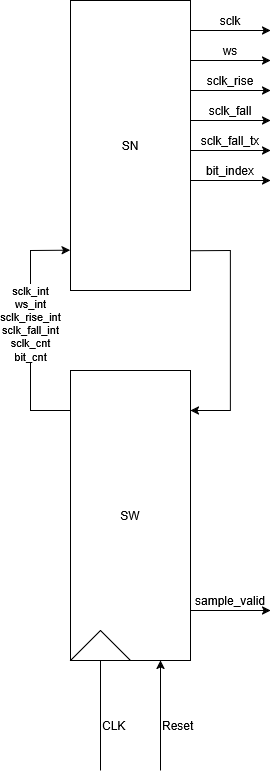

The diagram above was exported from draw.io. Its source (the exported page's mxGraphModel, read from the mxfile embedded in the PNG):
<mxGraphModel dx="1417" dy="786" grid="1" gridSize="10" guides="1" tooltips="1" connect="1" arrows="1" fold="1" page="1" pageScale="1" pageWidth="827" pageHeight="1169" math="0" shadow="0">
  <root>
    <mxCell id="0" />
    <mxCell id="1" parent="0" />
    <mxCell id="zKcoXFreaO3yO-5LtK18-1" parent="1" style="rounded=0;whiteSpace=wrap;html=1;" value="SN" vertex="1">
      <mxGeometry height="290" width="120" x="320" y="190" as="geometry" />
    </mxCell>
    <mxCell id="zKcoXFreaO3yO-5LtK18-2" parent="1" style="rounded=0;whiteSpace=wrap;html=1;" value="SW" vertex="1">
      <mxGeometry height="290" width="120" x="320" y="560" as="geometry" />
    </mxCell>
    <mxCell id="zKcoXFreaO3yO-5LtK18-3" parent="1" style="triangle;whiteSpace=wrap;html=1;rotation=-90;" value="" vertex="1">
      <mxGeometry height="60" width="30" x="335" y="805" as="geometry" />
    </mxCell>
    <mxCell id="zKcoXFreaO3yO-5LtK18-6" edge="1" parent="1" style="endArrow=classic;html=1;rounded=0;entryX=0.25;entryY=1;entryDx=0;entryDy=0;" value="">
      <mxGeometry height="50" relative="1" width="50" as="geometry">
        <mxPoint x="410" y="960" as="sourcePoint" />
        <mxPoint x="410" y="850" as="targetPoint" />
      </mxGeometry>
    </mxCell>
    <mxCell id="zKcoXFreaO3yO-5LtK18-7" edge="1" parent="1" style="endArrow=none;html=1;rounded=0;entryX=0.25;entryY=1;entryDx=0;entryDy=0;" target="zKcoXFreaO3yO-5LtK18-2" value="">
      <mxGeometry height="50" relative="1" width="50" as="geometry">
        <mxPoint x="350" y="960" as="sourcePoint" />
        <mxPoint x="375" y="910" as="targetPoint" />
      </mxGeometry>
    </mxCell>
    <mxCell id="zKcoXFreaO3yO-5LtK18-8" parent="1" style="text;html=1;whiteSpace=wrap;strokeColor=none;fillColor=none;align=left;verticalAlign=middle;rounded=0;" value="CLK" vertex="1">
      <mxGeometry height="30" width="60" x="350" y="900" as="geometry" />
    </mxCell>
    <mxCell id="zKcoXFreaO3yO-5LtK18-11" parent="1" style="text;html=1;whiteSpace=wrap;strokeColor=none;fillColor=none;align=left;verticalAlign=middle;rounded=0;" value="Reset" vertex="1">
      <mxGeometry height="30" width="60" x="410" y="900" as="geometry" />
    </mxCell>
    <mxCell id="zKcoXFreaO3yO-5LtK18-12" edge="1" parent="1" style="endArrow=classic;html=1;rounded=0;entryX=-0.002;entryY=0.861;entryDx=0;entryDy=0;entryPerimeter=0;" target="zKcoXFreaO3yO-5LtK18-1" value="">
      <mxGeometry height="50" relative="1" width="50" as="geometry">
        <Array as="points">
          <mxPoint x="280" y="600" />
          <mxPoint x="280" y="440" />
        </Array>
        <mxPoint x="320" y="600" as="sourcePoint" />
        <mxPoint x="319" y="440" as="targetPoint" />
      </mxGeometry>
    </mxCell>
    <mxCell id="zKcoXFreaO3yO-5LtK18-28" connectable="0" parent="zKcoXFreaO3yO-5LtK18-12" style="edgeLabel;html=1;align=center;verticalAlign=middle;resizable=0;points=[];" value="sclk_int&lt;br&gt;ws_int&lt;br&gt;sclk_rise_int&lt;br&gt;sclk_fall_int&lt;br&gt;sclk_cnt&lt;br&gt;bit_cnt" vertex="1">
      <mxGeometry relative="1" x="0.0558" as="geometry">
        <mxPoint as="offset" />
      </mxGeometry>
    </mxCell>
    <mxCell id="zKcoXFreaO3yO-5LtK18-13" edge="1" parent="1" source="zKcoXFreaO3yO-5LtK18-1" style="endArrow=classic;html=1;rounded=0;exitX=1.001;exitY=0.863;exitDx=0;exitDy=0;exitPerimeter=0;" value="">
      <mxGeometry height="50" relative="1" width="50" as="geometry">
        <Array as="points">
          <mxPoint x="480" y="440" />
          <mxPoint x="480" y="600" />
        </Array>
        <mxPoint x="579" y="450" as="sourcePoint" />
        <mxPoint x="440" y="600" as="targetPoint" />
      </mxGeometry>
    </mxCell>
    <mxCell id="zKcoXFreaO3yO-5LtK18-14" edge="1" parent="1" style="endArrow=classic;html=1;rounded=0;" value="">
      <mxGeometry height="50" relative="1" width="50" as="geometry">
        <mxPoint x="440" y="220" as="sourcePoint" />
        <mxPoint x="520" y="220" as="targetPoint" />
      </mxGeometry>
    </mxCell>
    <mxCell id="zKcoXFreaO3yO-5LtK18-15" edge="1" parent="1" style="endArrow=classic;html=1;rounded=0;" value="">
      <mxGeometry height="50" relative="1" width="50" as="geometry">
        <mxPoint x="440" y="250" as="sourcePoint" />
        <mxPoint x="520" y="250" as="targetPoint" />
      </mxGeometry>
    </mxCell>
    <mxCell id="zKcoXFreaO3yO-5LtK18-16" edge="1" parent="1" style="endArrow=classic;html=1;rounded=0;" value="">
      <mxGeometry height="50" relative="1" width="50" as="geometry">
        <mxPoint x="440" y="280" as="sourcePoint" />
        <mxPoint x="520" y="280" as="targetPoint" />
      </mxGeometry>
    </mxCell>
    <mxCell id="zKcoXFreaO3yO-5LtK18-17" edge="1" parent="1" style="endArrow=classic;html=1;rounded=0;" value="">
      <mxGeometry height="50" relative="1" width="50" as="geometry">
        <mxPoint x="440" y="310" as="sourcePoint" />
        <mxPoint x="520" y="310" as="targetPoint" />
      </mxGeometry>
    </mxCell>
    <mxCell id="zKcoXFreaO3yO-5LtK18-18" edge="1" parent="1" style="endArrow=classic;html=1;rounded=0;" value="">
      <mxGeometry height="50" relative="1" width="50" as="geometry">
        <mxPoint x="440" y="340" as="sourcePoint" />
        <mxPoint x="520" y="340" as="targetPoint" />
      </mxGeometry>
    </mxCell>
    <mxCell id="zKcoXFreaO3yO-5LtK18-19" edge="1" parent="1" style="endArrow=classic;html=1;rounded=0;" value="">
      <mxGeometry height="50" relative="1" width="50" as="geometry">
        <mxPoint x="440" y="370" as="sourcePoint" />
        <mxPoint x="520" y="370" as="targetPoint" />
      </mxGeometry>
    </mxCell>
    <mxCell id="zKcoXFreaO3yO-5LtK18-20" edge="1" parent="1" style="endArrow=classic;html=1;rounded=0;" value="">
      <mxGeometry height="50" relative="1" width="50" as="geometry">
        <mxPoint x="440" y="800" as="sourcePoint" />
        <mxPoint x="520" y="800" as="targetPoint" />
      </mxGeometry>
    </mxCell>
    <mxCell id="zKcoXFreaO3yO-5LtK18-21" parent="1" style="text;html=1;whiteSpace=wrap;strokeColor=none;fillColor=none;align=center;verticalAlign=middle;rounded=0;" value="sclk" vertex="1">
      <mxGeometry height="20" width="60" x="450" y="200" as="geometry" />
    </mxCell>
    <mxCell id="zKcoXFreaO3yO-5LtK18-22" parent="1" style="text;html=1;whiteSpace=wrap;strokeColor=none;fillColor=none;align=center;verticalAlign=middle;rounded=0;" value="ws" vertex="1">
      <mxGeometry height="20" width="60" x="450" y="230" as="geometry" />
    </mxCell>
    <mxCell id="zKcoXFreaO3yO-5LtK18-23" parent="1" style="text;html=1;whiteSpace=wrap;strokeColor=none;fillColor=none;align=center;verticalAlign=middle;rounded=0;" value="sclk_rise" vertex="1">
      <mxGeometry height="20" width="60" x="450" y="260" as="geometry" />
    </mxCell>
    <mxCell id="zKcoXFreaO3yO-5LtK18-24" parent="1" style="text;html=1;whiteSpace=wrap;strokeColor=none;fillColor=none;align=center;verticalAlign=middle;rounded=0;" value="sclk_fall" vertex="1">
      <mxGeometry height="20" width="60" x="450" y="290" as="geometry" />
    </mxCell>
    <mxCell id="zKcoXFreaO3yO-5LtK18-25" parent="1" style="text;html=1;whiteSpace=wrap;strokeColor=none;fillColor=none;align=center;verticalAlign=middle;rounded=0;" value="sclk_fall_tx" vertex="1">
      <mxGeometry height="20" width="60" x="450" y="320" as="geometry" />
    </mxCell>
    <mxCell id="zKcoXFreaO3yO-5LtK18-26" parent="1" style="text;html=1;whiteSpace=wrap;strokeColor=none;fillColor=none;align=center;verticalAlign=middle;rounded=0;" value="bit_index" vertex="1">
      <mxGeometry height="20" width="60" x="450" y="350" as="geometry" />
    </mxCell>
    <mxCell id="zKcoXFreaO3yO-5LtK18-27" parent="1" style="text;html=1;whiteSpace=wrap;strokeColor=none;fillColor=none;align=center;verticalAlign=middle;rounded=0;" value="sample_valid" vertex="1">
      <mxGeometry height="20" width="60" x="450" y="780" as="geometry" />
    </mxCell>
  </root>
</mxGraphModel>